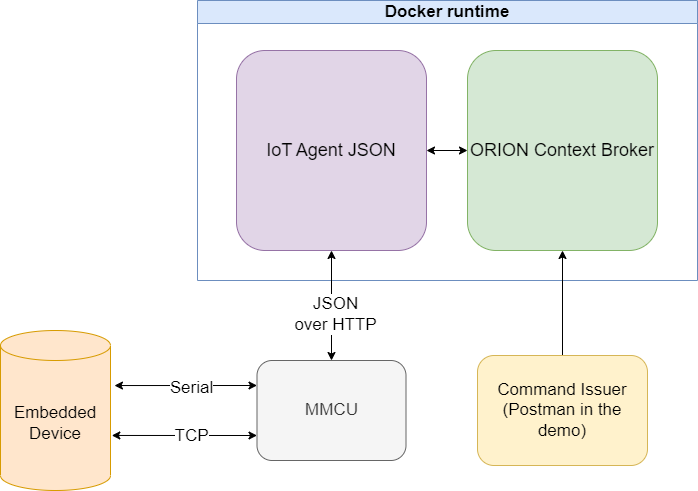

The diagram above was exported from draw.io. Its source (the exported page's mxGraphModel, read from the mxfile embedded in the PNG):
<mxGraphModel dx="1434" dy="764" grid="1" gridSize="10" guides="1" tooltips="1" connect="1" arrows="1" fold="1" page="1" pageScale="1" pageWidth="827" pageHeight="1169" math="0" shadow="0">
  <root>
    <mxCell id="0" />
    <mxCell id="1" parent="0" />
    <mxCell id="69mu-dpBkBDzjdcbtjKe-2" value="&lt;font style=&quot;font-size: 17px;&quot;&gt;Docker runtime&lt;/font&gt;" style="swimlane;whiteSpace=wrap;html=1;fillColor=#dae8fc;strokeColor=#6c8ebf;" vertex="1" parent="1">
      <mxGeometry x="327" width="500" height="280" as="geometry" />
    </mxCell>
    <mxCell id="69mu-dpBkBDzjdcbtjKe-3" value="&lt;font style=&quot;font-size: 18px;&quot;&gt;ORION Context Broker&lt;/font&gt;" style="rounded=1;whiteSpace=wrap;html=1;fillColor=#d5e8d4;strokeColor=#82b366;" vertex="1" parent="69mu-dpBkBDzjdcbtjKe-2">
      <mxGeometry x="270" y="50" width="190" height="200" as="geometry" />
    </mxCell>
    <mxCell id="69mu-dpBkBDzjdcbtjKe-5" value="" style="edgeStyle=orthogonalEdgeStyle;rounded=0;orthogonalLoop=1;jettySize=auto;html=1;fontSize=17;startArrow=classic;startFill=1;" edge="1" parent="69mu-dpBkBDzjdcbtjKe-2" source="69mu-dpBkBDzjdcbtjKe-4" target="69mu-dpBkBDzjdcbtjKe-3">
      <mxGeometry relative="1" as="geometry" />
    </mxCell>
    <mxCell id="69mu-dpBkBDzjdcbtjKe-4" value="&lt;font style=&quot;font-size: 18px;&quot;&gt;IoT Agent JSON&lt;/font&gt;" style="rounded=1;whiteSpace=wrap;html=1;fillColor=#e1d5e7;strokeColor=#9673a6;" vertex="1" parent="69mu-dpBkBDzjdcbtjKe-2">
      <mxGeometry x="39" y="50" width="190" height="200" as="geometry" />
    </mxCell>
    <mxCell id="69mu-dpBkBDzjdcbtjKe-13" style="edgeStyle=orthogonalEdgeStyle;rounded=0;orthogonalLoop=1;jettySize=auto;html=1;exitX=0;exitY=0.25;exitDx=0;exitDy=0;entryX=1.036;entryY=0.344;entryDx=0;entryDy=0;entryPerimeter=0;fontSize=17;startArrow=classic;startFill=1;" edge="1" parent="1" source="69mu-dpBkBDzjdcbtjKe-6" target="69mu-dpBkBDzjdcbtjKe-12">
      <mxGeometry relative="1" as="geometry" />
    </mxCell>
    <mxCell id="69mu-dpBkBDzjdcbtjKe-17" value="Serial" style="edgeLabel;html=1;align=center;verticalAlign=middle;resizable=0;points=[];fontSize=17;" vertex="1" connectable="0" parent="69mu-dpBkBDzjdcbtjKe-13">
      <mxGeometry x="0.2798" y="2" relative="1" as="geometry">
        <mxPoint x="25" as="offset" />
      </mxGeometry>
    </mxCell>
    <mxCell id="69mu-dpBkBDzjdcbtjKe-15" style="edgeStyle=orthogonalEdgeStyle;rounded=0;orthogonalLoop=1;jettySize=auto;html=1;exitX=0;exitY=0.75;exitDx=0;exitDy=0;entryX=1.012;entryY=0.656;entryDx=0;entryDy=0;entryPerimeter=0;fontSize=17;startArrow=classic;startFill=1;" edge="1" parent="1" source="69mu-dpBkBDzjdcbtjKe-6" target="69mu-dpBkBDzjdcbtjKe-12">
      <mxGeometry relative="1" as="geometry" />
    </mxCell>
    <mxCell id="69mu-dpBkBDzjdcbtjKe-16" value="TCP" style="edgeLabel;html=1;align=center;verticalAlign=middle;resizable=0;points=[];fontSize=17;" vertex="1" connectable="0" parent="69mu-dpBkBDzjdcbtjKe-15">
      <mxGeometry x="-0.128" y="1" relative="1" as="geometry">
        <mxPoint x="-3" as="offset" />
      </mxGeometry>
    </mxCell>
    <mxCell id="69mu-dpBkBDzjdcbtjKe-6" value="MMCU" style="rounded=1;whiteSpace=wrap;html=1;fontSize=17;fillColor=#f5f5f5;fontColor=#333333;strokeColor=#666666;" vertex="1" parent="1">
      <mxGeometry x="386.5" y="360" width="149" height="100" as="geometry" />
    </mxCell>
    <mxCell id="69mu-dpBkBDzjdcbtjKe-7" style="edgeStyle=orthogonalEdgeStyle;rounded=0;orthogonalLoop=1;jettySize=auto;html=1;exitX=0.5;exitY=1;exitDx=0;exitDy=0;entryX=0.5;entryY=0;entryDx=0;entryDy=0;fontSize=17;startArrow=classic;startFill=1;" edge="1" parent="1" source="69mu-dpBkBDzjdcbtjKe-4" target="69mu-dpBkBDzjdcbtjKe-6">
      <mxGeometry relative="1" as="geometry" />
    </mxCell>
    <mxCell id="69mu-dpBkBDzjdcbtjKe-8" value="JSON&lt;br&gt;over HTTP" style="edgeLabel;html=1;align=center;verticalAlign=middle;resizable=0;points=[];fontSize=17;" vertex="1" connectable="0" parent="69mu-dpBkBDzjdcbtjKe-7">
      <mxGeometry x="0.1538" y="3" relative="1" as="geometry">
        <mxPoint as="offset" />
      </mxGeometry>
    </mxCell>
    <mxCell id="69mu-dpBkBDzjdcbtjKe-10" style="edgeStyle=orthogonalEdgeStyle;rounded=0;orthogonalLoop=1;jettySize=auto;html=1;exitX=0.5;exitY=0;exitDx=0;exitDy=0;fontSize=17;startArrow=none;startFill=0;" edge="1" parent="1" source="69mu-dpBkBDzjdcbtjKe-9" target="69mu-dpBkBDzjdcbtjKe-3">
      <mxGeometry relative="1" as="geometry" />
    </mxCell>
    <mxCell id="69mu-dpBkBDzjdcbtjKe-9" value="Command Issuer&lt;br&gt;(Postman in the demo)" style="rounded=1;whiteSpace=wrap;html=1;fontSize=17;fillColor=#fff2cc;strokeColor=#d6b656;" vertex="1" parent="1">
      <mxGeometry x="607" y="355" width="170" height="110" as="geometry" />
    </mxCell>
    <mxCell id="69mu-dpBkBDzjdcbtjKe-12" value="Embedded Device" style="shape=cylinder3;whiteSpace=wrap;html=1;boundedLbl=1;backgroundOutline=1;size=15;fontSize=17;fillColor=#ffe6cc;strokeColor=#d79b00;" vertex="1" parent="1">
      <mxGeometry x="130" y="330" width="110" height="160" as="geometry" />
    </mxCell>
  </root>
</mxGraphModel>